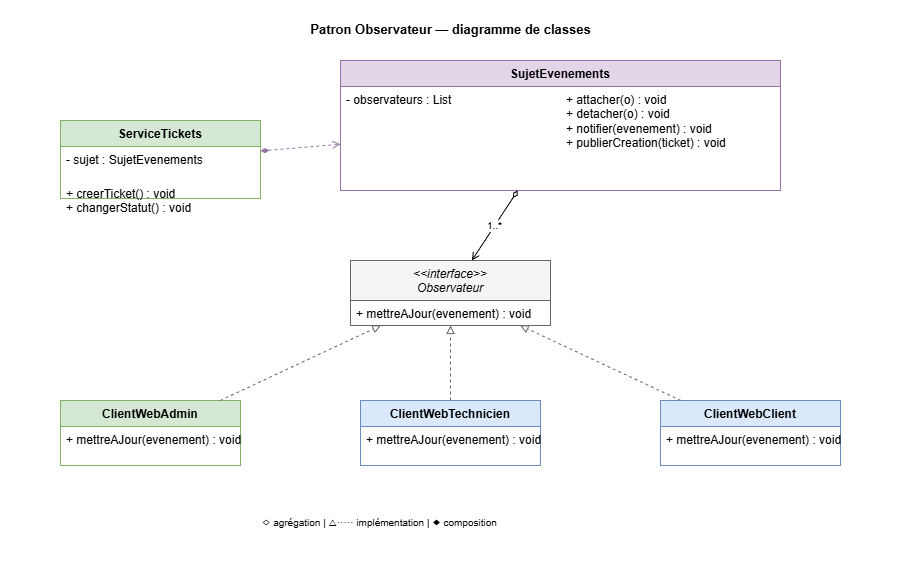

The diagram above was exported from draw.io. Its source (the exported page's mxGraphModel, read from the mxfile embedded in the PNG):
<mxGraphModel dx="692" dy="368" grid="1" gridSize="10" guides="1" tooltips="1" connect="1" arrows="1" fold="1" page="1" pageScale="1" pageWidth="900" pageHeight="580" background="#ffffff" math="0" shadow="0">
  <root>
    <mxCell id="0" />
    <mxCell id="1" parent="0" />
    <mxCell id="bg" value="" style="rounded=0;whiteSpace=wrap;html=1;fillColor=#ffffff;strokeColor=none;" vertex="1" parent="1">
      <mxGeometry width="900" height="580" as="geometry" />
    </mxCell>
    <mxCell id="title" value="Patron Observateur — diagramme de classes" style="text;html=1;align=center;fontSize=13;fontStyle=1;fontColor=#000000;fillColor=#ffffff;strokeColor=none;" parent="1" vertex="1">
      <mxGeometry x="260" y="15" width="380" height="25" as="geometry" />
    </mxCell>
    <mxCell id="subject" value="SujetEvenements" style="swimlane;fontStyle=1;align=center;verticalAlign=top;childLayout=stackLayout;horizontal=1;startSize=26;fillColor=#e1d5e7;strokeColor=#9673a6;fontColor=#000000;" parent="1" vertex="1">
      <mxGeometry x="340" y="60" width="440" height="130" as="geometry" />
    </mxCell>
    <mxCell id="subject-a" value="- observateurs : List&lt;Observateur&gt;" style="text;strokeColor=none;fillColor=none;align=left;spacingLeft=4;fontColor=#000000;html=1;" parent="subject" vertex="1">
      <mxGeometry y="26" width="220" height="104" as="geometry" />
    </mxCell>
    <mxCell id="subject-m" value="+ attacher(o) : void&#10;+ detacher(o) : void&#10;+ notifier(evenement) : void&#10;+ publierCreation(ticket) : void" style="text;strokeColor=none;fillColor=none;align=left;spacingLeft=4;fontColor=#000000;html=1;" parent="subject" vertex="1">
      <mxGeometry x="220" y="26" width="220" height="104" as="geometry" />
    </mxCell>
    <mxCell id="iface" value="&lt;&lt;interface&gt;&gt;&#10;Observateur" style="swimlane;fontStyle=2;align=center;verticalAlign=top;childLayout=stackLayout;horizontal=1;startSize=40;fillColor=#f5f5f5;strokeColor=#666666;fontColor=#000000;" parent="1" vertex="1">
      <mxGeometry x="350" y="260" width="200" height="65" as="geometry" />
    </mxCell>
    <mxCell id="iface-m" value="+ mettreAJour(evenement) : void" style="text;strokeColor=none;fillColor=none;align=left;spacingLeft=4;fontColor=#000000;html=1;" parent="iface" vertex="1">
      <mxGeometry y="40" width="200" height="25" as="geometry" />
    </mxCell>
    <mxCell id="o1" value="ClientWebAdmin" style="swimlane;fontStyle=1;align=center;verticalAlign=top;childLayout=stackLayout;horizontal=1;startSize=26;fillColor=#d5e8d4;strokeColor=#82b366;fontColor=#000000;" parent="1" vertex="1">
      <mxGeometry x="60" y="400" width="180" height="65" as="geometry" />
    </mxCell>
    <mxCell id="o1-m" value="+ mettreAJour(evenement) : void" style="text;strokeColor=none;fillColor=none;align=left;spacingLeft=4;fontColor=#000000;html=1;" parent="o1" vertex="1">
      <mxGeometry y="26" width="180" height="39" as="geometry" />
    </mxCell>
    <mxCell id="o2" value="ClientWebTechnicien" style="swimlane;fontStyle=1;align=center;verticalAlign=top;childLayout=stackLayout;horizontal=1;startSize=26;fillColor=#dae8fc;strokeColor=#6c8ebf;fontColor=#000000;" parent="1" vertex="1">
      <mxGeometry x="360" y="400" width="180" height="65" as="geometry" />
    </mxCell>
    <mxCell id="o2-m" value="+ mettreAJour(evenement) : void" style="text;strokeColor=none;fillColor=none;align=left;spacingLeft=4;fontColor=#000000;html=1;" parent="o2" vertex="1">
      <mxGeometry y="26" width="180" height="39" as="geometry" />
    </mxCell>
    <mxCell id="o3" value="ClientWebClient" style="swimlane;fontStyle=1;align=center;verticalAlign=top;childLayout=stackLayout;horizontal=1;startSize=26;fillColor=#dae8fc;strokeColor=#6c8ebf;fontColor=#000000;" parent="1" vertex="1">
      <mxGeometry x="660" y="400" width="180" height="65" as="geometry" />
    </mxCell>
    <mxCell id="o3-m" value="+ mettreAJour(evenement) : void" style="text;strokeColor=none;fillColor=none;align=left;spacingLeft=4;fontColor=#000000;html=1;" parent="o3" vertex="1">
      <mxGeometry y="26" width="180" height="39" as="geometry" />
    </mxCell>
    <mxCell id="svc" value="ServiceTickets" style="swimlane;fontStyle=1;align=center;verticalAlign=top;childLayout=stackLayout;horizontal=1;startSize=26;fillColor=#d5e8d4;strokeColor=#82b366;fontColor=#000000;" parent="1" vertex="1">
      <mxGeometry x="60" y="120" width="200" height="78" as="geometry" />
    </mxCell>
    <mxCell id="svc-a" value="- sujet : SujetEvenements" style="text;strokeColor=none;fillColor=none;align=left;spacingLeft=4;fontColor=#000000;html=1;" parent="svc" vertex="1">
      <mxGeometry y="26" width="200" height="52" as="geometry" />
    </mxCell>
    <mxCell id="e-svc-subj" value="" style="endArrow=open;dashed=1;html=1;strokeColor=#9673a6;startArrow=diamondThin;startFill=1;" parent="1" source="svc" target="subject" edge="1">
      <mxGeometry relative="1" as="geometry" />
    </mxCell>
    <mxCell id="e-subj-obs" value="1..*" style="endArrow=open;html=1;strokeColor=#000000;fontColor=#000000;fontSize=10;labelBackgroundColor=#ffffff;startArrow=diamondThin;startFill=0;" parent="1" source="subject" target="iface" edge="1">
      <mxGeometry relative="1" as="geometry" />
    </mxCell>
    <mxCell id="e-o1" value="" style="endArrow=block;endFill=0;dashed=1;html=1;strokeColor=#666666;" parent="1" source="o1" target="iface" edge="1">
      <mxGeometry relative="1" as="geometry" />
    </mxCell>
    <mxCell id="e-o2" value="" style="endArrow=block;endFill=0;dashed=1;html=1;strokeColor=#666666;" parent="1" source="o2" target="iface" edge="1">
      <mxGeometry relative="1" as="geometry" />
    </mxCell>
    <mxCell id="e-o3" value="" style="endArrow=block;endFill=0;dashed=1;html=1;strokeColor=#666666;" parent="1" source="o3" target="iface" edge="1">
      <mxGeometry relative="1" as="geometry" />
    </mxCell>
    <mxCell id="leg" value="◇ agrégation  |  △····· implémentation  |  ◆ composition" style="text;html=1;fontSize=10;fontColor=#000000;fillColor=#ffffff;strokeColor=none;" parent="1" vertex="1">
      <mxGeometry x="260" y="510" width="380" height="20" as="geometry" />
    </mxCell>
    <mxCell id="svc-m" value="+ creerTicket() : void&#10;+ changerStatut() : void" style="text;strokeColor=none;fillColor=none;align=left;spacingLeft=4;fontColor=#000000;html=1;" parent="1" vertex="1">
      <mxGeometry x="60" y="180" width="200" height="60" as="geometry" />
    </mxCell>
  </root>
</mxGraphModel>